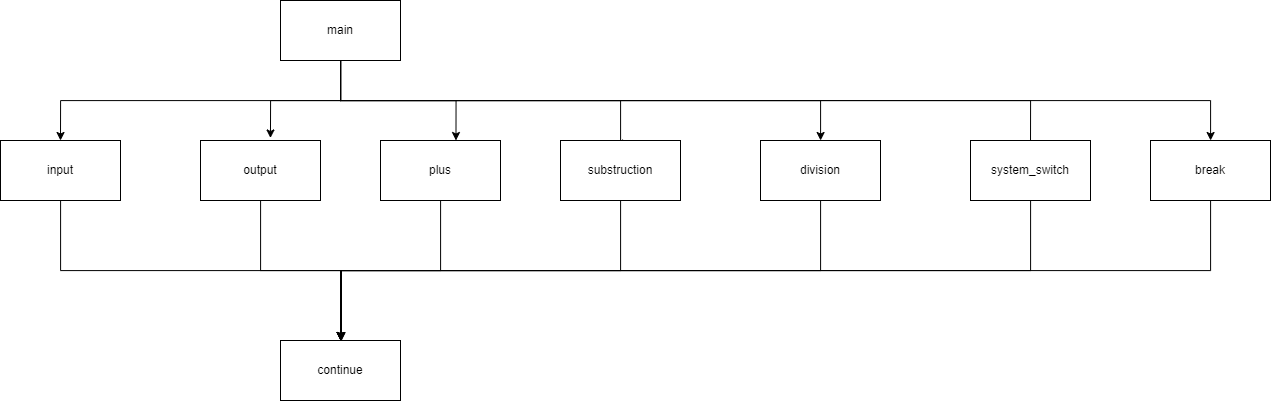

The diagram above was exported from draw.io. Its source (the exported page's mxGraphModel, read from the mxfile embedded in the PNG):
<mxGraphModel dx="1455" dy="1171" grid="1" gridSize="10" guides="1" tooltips="1" connect="1" arrows="1" fold="1" page="1" pageScale="1" pageWidth="827" pageHeight="1169" math="0" shadow="0">
  <root>
    <mxCell id="0" />
    <mxCell id="1" parent="0" />
    <mxCell id="R-T4QXka53sOHf9s9VfJ-9" style="edgeStyle=orthogonalEdgeStyle;rounded=0;orthogonalLoop=1;jettySize=auto;html=1;entryX=0.583;entryY=-0.042;entryDx=0;entryDy=0;entryPerimeter=0;" edge="1" parent="1" source="R-T4QXka53sOHf9s9VfJ-1" target="R-T4QXka53sOHf9s9VfJ-3">
      <mxGeometry relative="1" as="geometry" />
    </mxCell>
    <mxCell id="R-T4QXka53sOHf9s9VfJ-10" style="edgeStyle=orthogonalEdgeStyle;rounded=0;orthogonalLoop=1;jettySize=auto;html=1;entryX=0.5;entryY=0;entryDx=0;entryDy=0;" edge="1" parent="1" source="R-T4QXka53sOHf9s9VfJ-1" target="R-T4QXka53sOHf9s9VfJ-2">
      <mxGeometry relative="1" as="geometry">
        <Array as="points">
          <mxPoint x="400" y="170" />
          <mxPoint x="120" y="170" />
        </Array>
      </mxGeometry>
    </mxCell>
    <mxCell id="R-T4QXka53sOHf9s9VfJ-11" style="edgeStyle=orthogonalEdgeStyle;rounded=0;orthogonalLoop=1;jettySize=auto;html=1;entryX=0.629;entryY=0;entryDx=0;entryDy=0;entryPerimeter=0;" edge="1" parent="1" source="R-T4QXka53sOHf9s9VfJ-1" target="R-T4QXka53sOHf9s9VfJ-4">
      <mxGeometry relative="1" as="geometry">
        <Array as="points">
          <mxPoint x="400" y="170" />
          <mxPoint x="516" y="170" />
        </Array>
      </mxGeometry>
    </mxCell>
    <mxCell id="R-T4QXka53sOHf9s9VfJ-12" style="edgeStyle=orthogonalEdgeStyle;rounded=0;orthogonalLoop=1;jettySize=auto;html=1;entryX=0.583;entryY=0.05;entryDx=0;entryDy=0;entryPerimeter=0;" edge="1" parent="1" source="R-T4QXka53sOHf9s9VfJ-1" target="R-T4QXka53sOHf9s9VfJ-5">
      <mxGeometry relative="1" as="geometry">
        <Array as="points">
          <mxPoint x="400" y="170" />
          <mxPoint x="680" y="170" />
          <mxPoint x="680" y="213" />
        </Array>
      </mxGeometry>
    </mxCell>
    <mxCell id="R-T4QXka53sOHf9s9VfJ-13" style="edgeStyle=orthogonalEdgeStyle;rounded=0;orthogonalLoop=1;jettySize=auto;html=1;" edge="1" parent="1" source="R-T4QXka53sOHf9s9VfJ-1" target="R-T4QXka53sOHf9s9VfJ-7">
      <mxGeometry relative="1" as="geometry">
        <Array as="points">
          <mxPoint x="400" y="170" />
          <mxPoint x="880" y="170" />
        </Array>
      </mxGeometry>
    </mxCell>
    <mxCell id="R-T4QXka53sOHf9s9VfJ-14" style="edgeStyle=orthogonalEdgeStyle;rounded=0;orthogonalLoop=1;jettySize=auto;html=1;entryX=0.5;entryY=0.167;entryDx=0;entryDy=0;entryPerimeter=0;" edge="1" parent="1" source="R-T4QXka53sOHf9s9VfJ-1" target="R-T4QXka53sOHf9s9VfJ-6">
      <mxGeometry relative="1" as="geometry">
        <Array as="points">
          <mxPoint x="400" y="170" />
          <mxPoint x="1090" y="170" />
        </Array>
      </mxGeometry>
    </mxCell>
    <mxCell id="R-T4QXka53sOHf9s9VfJ-24" style="edgeStyle=orthogonalEdgeStyle;rounded=0;orthogonalLoop=1;jettySize=auto;html=1;" edge="1" parent="1" source="R-T4QXka53sOHf9s9VfJ-1" target="R-T4QXka53sOHf9s9VfJ-22">
      <mxGeometry relative="1" as="geometry">
        <Array as="points">
          <mxPoint x="400" y="170" />
          <mxPoint x="1270" y="170" />
        </Array>
      </mxGeometry>
    </mxCell>
    <mxCell id="R-T4QXka53sOHf9s9VfJ-1" value="main" style="rounded=0;whiteSpace=wrap;html=1;" vertex="1" parent="1">
      <mxGeometry x="340" y="70" width="120" height="60" as="geometry" />
    </mxCell>
    <mxCell id="R-T4QXka53sOHf9s9VfJ-17" style="edgeStyle=orthogonalEdgeStyle;rounded=0;orthogonalLoop=1;jettySize=auto;html=1;" edge="1" parent="1" source="R-T4QXka53sOHf9s9VfJ-2" target="R-T4QXka53sOHf9s9VfJ-8">
      <mxGeometry relative="1" as="geometry">
        <Array as="points">
          <mxPoint x="120" y="340" />
          <mxPoint x="400" y="340" />
        </Array>
      </mxGeometry>
    </mxCell>
    <mxCell id="R-T4QXka53sOHf9s9VfJ-2" value="input" style="rounded=0;whiteSpace=wrap;html=1;" vertex="1" parent="1">
      <mxGeometry x="60" y="210" width="120" height="60" as="geometry" />
    </mxCell>
    <mxCell id="R-T4QXka53sOHf9s9VfJ-16" style="edgeStyle=orthogonalEdgeStyle;rounded=0;orthogonalLoop=1;jettySize=auto;html=1;" edge="1" parent="1" source="R-T4QXka53sOHf9s9VfJ-3" target="R-T4QXka53sOHf9s9VfJ-8">
      <mxGeometry relative="1" as="geometry" />
    </mxCell>
    <mxCell id="R-T4QXka53sOHf9s9VfJ-3" value="output" style="rounded=0;whiteSpace=wrap;html=1;" vertex="1" parent="1">
      <mxGeometry x="260" y="210" width="120" height="60" as="geometry" />
    </mxCell>
    <mxCell id="R-T4QXka53sOHf9s9VfJ-18" style="edgeStyle=orthogonalEdgeStyle;rounded=0;orthogonalLoop=1;jettySize=auto;html=1;entryX=0.5;entryY=0;entryDx=0;entryDy=0;" edge="1" parent="1" source="R-T4QXka53sOHf9s9VfJ-4" target="R-T4QXka53sOHf9s9VfJ-8">
      <mxGeometry relative="1" as="geometry" />
    </mxCell>
    <mxCell id="R-T4QXka53sOHf9s9VfJ-4" value="plus" style="rounded=0;whiteSpace=wrap;html=1;" vertex="1" parent="1">
      <mxGeometry x="440" y="210" width="120" height="60" as="geometry" />
    </mxCell>
    <mxCell id="R-T4QXka53sOHf9s9VfJ-19" style="edgeStyle=orthogonalEdgeStyle;rounded=0;orthogonalLoop=1;jettySize=auto;html=1;" edge="1" parent="1" source="R-T4QXka53sOHf9s9VfJ-5">
      <mxGeometry relative="1" as="geometry">
        <mxPoint x="400" y="410" as="targetPoint" />
        <Array as="points">
          <mxPoint x="680" y="340" />
          <mxPoint x="401" y="340" />
        </Array>
      </mxGeometry>
    </mxCell>
    <mxCell id="R-T4QXka53sOHf9s9VfJ-5" value="substruction" style="rounded=0;whiteSpace=wrap;html=1;" vertex="1" parent="1">
      <mxGeometry x="620" y="210" width="120" height="60" as="geometry" />
    </mxCell>
    <mxCell id="R-T4QXka53sOHf9s9VfJ-21" style="edgeStyle=orthogonalEdgeStyle;rounded=0;orthogonalLoop=1;jettySize=auto;html=1;" edge="1" parent="1" source="R-T4QXka53sOHf9s9VfJ-6" target="R-T4QXka53sOHf9s9VfJ-8">
      <mxGeometry relative="1" as="geometry">
        <Array as="points">
          <mxPoint x="1090" y="340" />
          <mxPoint x="400" y="340" />
        </Array>
      </mxGeometry>
    </mxCell>
    <mxCell id="R-T4QXka53sOHf9s9VfJ-6" value="system_switch" style="rounded=0;whiteSpace=wrap;html=1;" vertex="1" parent="1">
      <mxGeometry x="1030" y="210" width="120" height="60" as="geometry" />
    </mxCell>
    <mxCell id="R-T4QXka53sOHf9s9VfJ-20" style="edgeStyle=orthogonalEdgeStyle;rounded=0;orthogonalLoop=1;jettySize=auto;html=1;" edge="1" parent="1" source="R-T4QXka53sOHf9s9VfJ-7">
      <mxGeometry relative="1" as="geometry">
        <mxPoint x="400" y="410" as="targetPoint" />
        <Array as="points">
          <mxPoint x="880" y="340" />
          <mxPoint x="401" y="340" />
        </Array>
      </mxGeometry>
    </mxCell>
    <mxCell id="R-T4QXka53sOHf9s9VfJ-7" value="division" style="rounded=0;whiteSpace=wrap;html=1;" vertex="1" parent="1">
      <mxGeometry x="820" y="210" width="120" height="60" as="geometry" />
    </mxCell>
    <mxCell id="R-T4QXka53sOHf9s9VfJ-8" value="continue" style="rounded=0;whiteSpace=wrap;html=1;" vertex="1" parent="1">
      <mxGeometry x="340" y="410" width="120" height="60" as="geometry" />
    </mxCell>
    <mxCell id="R-T4QXka53sOHf9s9VfJ-23" style="edgeStyle=orthogonalEdgeStyle;rounded=0;orthogonalLoop=1;jettySize=auto;html=1;" edge="1" parent="1" source="R-T4QXka53sOHf9s9VfJ-22" target="R-T4QXka53sOHf9s9VfJ-8">
      <mxGeometry relative="1" as="geometry">
        <Array as="points">
          <mxPoint x="1270" y="340" />
          <mxPoint x="400" y="340" />
        </Array>
      </mxGeometry>
    </mxCell>
    <mxCell id="R-T4QXka53sOHf9s9VfJ-22" value="break" style="rounded=0;whiteSpace=wrap;html=1;" vertex="1" parent="1">
      <mxGeometry x="1210" y="210" width="120" height="60" as="geometry" />
    </mxCell>
  </root>
</mxGraphModel>